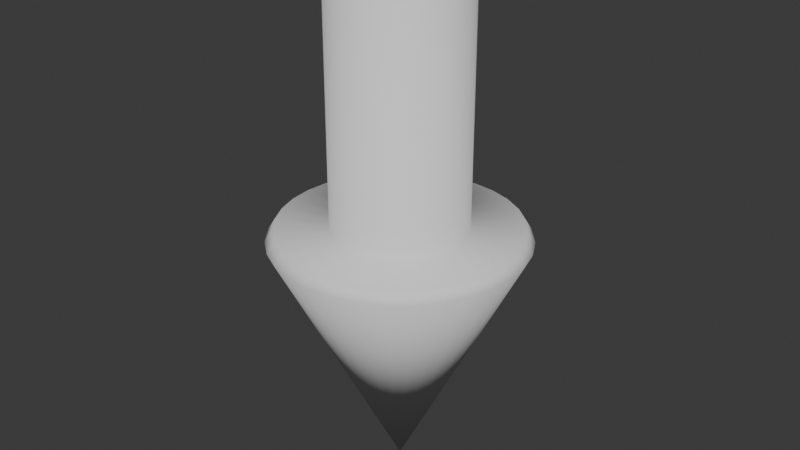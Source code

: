 # Source: cursor.blend  (saved by Blender 4.1.24; exported with 4.5.12 LTS)
import bpy
from mathutils import Matrix  # noqa: F401  (used for matrix-valued properties, if any)

bpy.ops.wm.read_factory_settings(use_empty=True)
scene = bpy.context.scene
scene.name = 'Scene'

# ---- collections
col_collection = bpy.data.collections.new('Collection'); scene.collection.children.link(col_collection)

# ---- world
world_world = bpy.data.worlds.new('World'); scene.world = world_world
world_world.use_nodes = True; world_world.node_tree.nodes.clear()
_N = world_world.node_tree.nodes; _L = world_world.node_tree.links
n0 = _N.new('ShaderNodeOutputWorld'); n0.name = 'World Output'; n0.location = (300, 300)
n1 = _N.new('ShaderNodeBackground'); n1.name = 'Background'; n1.location = (10, 300)
n1.inputs[0].default_value = (0.05088, 0.05088, 0.05088, 1.0)
_L.new(n1.outputs[0], n0.inputs[0])
n0.is_active_output = True
world_world.color = (0.05088, 0.05088, 0.05088)
world_world.use_sun_shadow = False
world_world.sun_shadow_jitter_overblur = 0.0

# ---- meshes
me_cylinder = bpy.data.meshes.new('Cylinder')
me_cylinder.from_pydata([(2.935e-09, 0.0, 0.0), (1.513e-09, 0.125, 0.5), (0.02439, 0.1226, 0.5), (0.04784, 0.1155, 0.5), (0.06945, 0.1039, 0.5), (0.08839, 0.08839, 0.5), (0.1039, 0.06945, 0.5), (0.1155, 0.04784, 0.5), (0.1226, 0.02439, 0.5), (0.125, 1.863e-09, 0.5), (0.1226, -0.02439, 0.5), (0.1155, -0.04784, 0.5), (0.1039, -0.06945, 0.5), (0.08839, -0.08839, 0.5), (0.06945, -0.1039, 0.5), (0.04784, -0.1155, 0.5), (0.02439, -0.1226, 0.5), (1.513e-09, -0.125, 0.5), (-0.02439, -0.1226, 0.5), (-0.04784, -0.1155, 0.5), (-0.06945, -0.1039, 0.5), (-0.08839, -0.08839, 0.5), (-0.1039, -0.06945, 0.5), (-0.1155, -0.04784, 0.5), (-0.1226, -0.02439, 0.5), (-0.125, 1.863e-09, 0.5), (-0.1226, 0.02439, 0.5), (-0.1155, 0.04784, 0.5), (-0.1039, 0.06945, 0.5), (-0.08839, 0.08839, 0.5), (-0.06945, 0.1039, 0.5), (-0.04784, 0.1155, 0.5), (-0.02439, 0.1226, 0.5), (1.314e-10, 0.2388, 0.4776), (3.041e-10, 0.2249, 0.5), (0.04387, 0.2206, 0.5), (0.04659, 0.2342, 0.4776), (0.08606, 0.2078, 0.5), (0.09139, 0.2206, 0.4776), (0.1249, 0.187, 0.5), (0.1327, 0.1986, 0.4776), (0.159, 0.159, 0.5), (0.1689, 0.1689, 0.4776), (0.187, 0.1249, 0.5), (0.1986, 0.1327, 0.4776), (0.2078, 0.08606, 0.5), (0.2206, 0.09139, 0.4776), (0.2206, 0.04387, 0.5), (0.2342, 0.04659, 0.4776), (0.2249, 3.743e-10, 0.5), (0.2388, 0.0, 0.4776), (0.2206, -0.04387, 0.5), (0.2342, -0.04659, 0.4776), (0.2078, -0.08606, 0.5), (0.2206, -0.09139, 0.4776), (0.187, -0.1249, 0.5), (0.1986, -0.1327, 0.4776), (0.159, -0.159, 0.5), (0.1689, -0.1689, 0.4776), (0.1249, -0.187, 0.5), (0.1327, -0.1986, 0.4776), (0.08606, -0.2078, 0.5), (0.09139, -0.2206, 0.4776), (0.04387, -0.2206, 0.5), (0.04659, -0.2342, 0.4776), (3.041e-10, -0.2249, 0.5), (1.314e-10, -0.2388, 0.4776), (-0.04387, -0.2206, 0.5), (-0.04659, -0.2342, 0.4776), (-0.08606, -0.2078, 0.5), (-0.09139, -0.2206, 0.4776), (-0.1249, -0.187, 0.5), (-0.1327, -0.1986, 0.4776), (-0.159, -0.159, 0.5), (-0.1689, -0.1689, 0.4776), (-0.187, -0.1249, 0.5), (-0.1986, -0.1327, 0.4776), (-0.2078, -0.08606, 0.5), (-0.2206, -0.09139, 0.4776), (-0.2206, -0.04387, 0.5), (-0.2342, -0.04659, 0.4776), (-0.2249, 3.743e-10, 0.5), (-0.2388, 0.0, 0.4776), (-0.2206, 0.04387, 0.5), (-0.2342, 0.04659, 0.4776), (-0.2078, 0.08606, 0.5), (-0.2206, 0.09139, 0.4776), (-0.187, 0.1249, 0.5), (-0.1986, 0.1327, 0.4776), (-0.159, 0.159, 0.5), (-0.1689, 0.1689, 0.4776), (-0.1249, 0.187, 0.5), (-0.1327, 0.1986, 0.4776), (-0.08606, 0.2078, 0.5), (-0.09139, 0.2206, 0.4776), (-0.04387, 0.2206, 0.5), (-0.04659, 0.2342, 0.4776), (1.965e-08, 0.125, 0.975), (2.072e-08, 0.09988, 1.0), (0.01949, 0.09796, 1.0), (0.02439, 0.1226, 0.975), (0.03822, 0.09228, 1.0), (0.04784, 0.1155, 0.975), (0.05549, 0.08305, 1.0), (0.06945, 0.1039, 0.975), (0.07063, 0.07063, 1.0), (0.08839, 0.08839, 0.975), (0.08305, 0.05549, 1.0), (0.1039, 0.06945, 0.975), (0.09228, 0.03822, 1.0), (0.1155, 0.04784, 0.975), (0.09796, 0.01949, 1.0), (0.1226, 0.02439, 0.975), (0.09988, 1.63e-09, 1.0), (0.125, 1.863e-09, 0.975), (0.09796, -0.01949, 1.0), (0.1226, -0.02439, 0.975), (0.09228, -0.03822, 1.0), (0.1155, -0.04784, 0.975), (0.08305, -0.05549, 1.0), (0.1039, -0.06945, 0.975), (0.07063, -0.07063, 1.0), (0.08839, -0.08839, 0.975), (0.05549, -0.08305, 1.0), (0.06945, -0.1039, 0.975), (0.03822, -0.09228, 1.0), (0.04784, -0.1155, 0.975), (0.01949, -0.09796, 1.0), (0.02439, -0.1226, 0.975), (2.072e-08, -0.09988, 1.0), (1.965e-08, -0.125, 0.975), (-0.01949, -0.09796, 1.0), (-0.02439, -0.1226, 0.975), (-0.03822, -0.09228, 1.0), (-0.04784, -0.1155, 0.975), (-0.05549, -0.08305, 1.0), (-0.06945, -0.1039, 0.975), (-0.07063, -0.07063, 1.0), (-0.08839, -0.08839, 0.975), (-0.08305, -0.05549, 1.0), (-0.1039, -0.06945, 0.975), (-0.09228, -0.03822, 1.0), (-0.1155, -0.04784, 0.975), (-0.09796, -0.01949, 1.0), (-0.1226, -0.02439, 0.975), (-0.09988, 1.863e-09, 1.0), (-0.125, 1.863e-09, 0.975), (-0.09796, 0.01949, 1.0), (-0.1226, 0.02439, 0.975), (-0.09228, 0.03822, 1.0), (-0.1155, 0.04784, 0.975), (-0.08305, 0.05549, 1.0), (-0.1039, 0.06945, 0.975), (-0.07063, 0.07063, 1.0), (-0.08839, 0.08839, 0.975), (-0.05549, 0.08305, 1.0), (-0.06945, 0.1039, 0.975), (-0.03822, 0.09228, 1.0), (-0.04784, 0.1155, 0.975), (-0.01949, 0.09796, 1.0), (-0.02439, 0.1226, 0.975)], [], [(34, 95, 32, 1), (39, 37, 3, 4), (41, 39, 4, 5), (43, 41, 5, 6), (45, 43, 6, 7), (47, 45, 7, 8), (49, 47, 8, 9), (51, 49, 9, 10), (53, 51, 10, 11), (55, 53, 11, 12), (57, 55, 12, 13), (59, 57, 13, 14), (61, 59, 14, 15), (63, 61, 15, 16), (65, 63, 16, 17), (67, 65, 17, 18), (69, 67, 18, 19), (71, 69, 19, 20), (73, 71, 20, 21), (75, 73, 21, 22), (77, 75, 22, 23), (79, 77, 23, 24), (81, 79, 24, 25), (83, 81, 25, 26), (85, 83, 26, 27), (87, 85, 27, 28), (89, 87, 28, 29), (91, 89, 29, 30), (93, 91, 30, 31), (95, 93, 31, 32), (0, 62, 64), (2, 1, 97, 100), (37, 35, 2, 3), (12, 11, 118, 120), (0, 36, 38), (0, 90, 92), (0, 64, 66), (0, 38, 40), (0, 92, 94), (0, 66, 68), (0, 40, 42), (0, 94, 96), (0, 68, 70), (0, 42, 44), (0, 96, 33), (0, 70, 72), (0, 44, 46), (0, 72, 74), (0, 46, 48), (0, 74, 76), (0, 48, 50), (0, 76, 78), (0, 50, 52), (0, 78, 80), (0, 52, 54), (0, 80, 82), (0, 54, 56), (0, 82, 84), (0, 56, 58), (0, 84, 86), (0, 58, 60), (0, 86, 88), (0, 60, 62), (0, 33, 36), (0, 88, 90), (1, 32, 160, 97), (26, 25, 146, 148), (13, 12, 120, 122), (27, 26, 148, 150), (14, 13, 122, 124), (28, 27, 150, 152), (15, 14, 124, 126), (29, 28, 152, 154), (16, 15, 126, 128), (99, 98, 159, 157, 155, 153, 151, 149, 147, 145, 143, 141, 139, 137, 135, 133, 131, 129, 127, 125, 123, 121, 119, 117, 115, 113, 111, 109, 107, 105, 103, 101), (30, 29, 154, 156), (17, 16, 128, 130), (4, 3, 102, 104), (31, 30, 156, 158), (18, 17, 130, 132), (5, 4, 104, 106), (32, 31, 158, 160), (19, 18, 132, 134), (6, 5, 106, 108), (20, 19, 134, 136), (7, 6, 108, 110), (3, 2, 100, 102), (21, 20, 136, 138), (8, 7, 110, 112), (22, 21, 138, 140), (9, 8, 112, 114), (23, 22, 140, 142), (10, 9, 114, 116), (24, 23, 142, 144), (11, 10, 116, 118), (25, 24, 144, 146), (36, 33, 34, 35), (38, 36, 35, 37), (40, 38, 37, 39), (42, 40, 39, 41), (44, 42, 41, 43), (46, 44, 43, 45), (48, 46, 45, 47), (50, 48, 47, 49), (52, 50, 49, 51), (54, 52, 51, 53), (56, 54, 53, 55), (58, 56, 55, 57), (60, 58, 57, 59), (62, 60, 59, 61), (64, 62, 61, 63), (66, 64, 63, 65), (68, 66, 65, 67), (70, 68, 67, 69), (72, 70, 69, 71), (74, 72, 71, 73), (76, 74, 73, 75), (78, 76, 75, 77), (80, 78, 77, 79), (82, 80, 79, 81), (84, 82, 81, 83), (86, 84, 83, 85), (88, 86, 85, 87), (90, 88, 87, 89), (92, 90, 89, 91), (94, 92, 91, 93), (96, 94, 93, 95), (33, 96, 95, 34), (100, 97, 98, 99), (102, 100, 99, 101), (104, 102, 101, 103), (106, 104, 103, 105), (108, 106, 105, 107), (110, 108, 107, 109), (112, 110, 109, 111), (114, 112, 111, 113), (116, 114, 113, 115), (118, 116, 115, 117), (120, 118, 117, 119), (122, 120, 119, 121), (124, 122, 121, 123), (126, 124, 123, 125), (128, 126, 125, 127), (130, 128, 127, 129), (132, 130, 129, 131), (134, 132, 131, 133), (136, 134, 133, 135), (138, 136, 135, 137), (140, 138, 137, 139), (142, 140, 139, 141), (144, 142, 141, 143), (146, 144, 143, 145), (148, 146, 145, 147), (150, 148, 147, 149), (152, 150, 149, 151), (154, 152, 151, 153), (156, 154, 153, 155), (158, 156, 155, 157), (160, 158, 157, 159), (97, 160, 159, 98), (35, 34, 1, 2)])
me_cylinder.polygons.foreach_set('use_smooth', [True] * 161)
_uv = me_cylinder.uv_layers.new(name='UVMap')
_uv.uv.foreach_set('vector', [0.0, 1.0, 0.03125, 1.0, 0.03125, 1.0, 0.0, 1.0, 0.9062, 1.0, 0.9375, 1.0, 0.9375, 1.0, 0.9062, 1.0, 0.875, 1.0, 0.9062, 1.0, 0.9062, 1.0, 0.875, 1.0, 0.8438, 1.0, 0.875, 1.0, 0.875, 1.0, 0.8438, 1.0, 0.8125, 1.0, 0.8438, 1.0, 0.8438, 1.0, 0.8125, 1.0, 0.7812, 1.0, 0.8125, 1.0, 0.8125, 1.0, 0.7812, 1.0, 0.75, 1.0, 0.7812, 1.0, 0.7812, 1.0, 0.75, 1.0, 0.7188, 1.0, 0.75, 1.0, 0.75, 1.0, 0.7188, 1.0, 0.6875, 1.0, 0.7188, 1.0, 0.7188, 1.0, 0.6875, 1.0, 0.6562, 1.0, 0.6875, 1.0, 0.6875, 1.0, 0.6562, 1.0, 0.625, 1.0, 0.6562, 1.0, 0.6562, 1.0, 0.625, 1.0, 0.5938, 1.0, 0.625, 1.0, 0.625, 1.0, 0.5938, 1.0, 0.5625, 1.0, 0.5938, 1.0, 0.5938, 1.0, 0.5625, 1.0, 0.5312, 1.0, 0.5625, 1.0, 0.5625, 1.0, 0.5312, 1.0, 0.5, 1.0, 0.5312, 1.0, 0.5312, 1.0, 0.5, 1.0, 0.4688, 1.0, 0.5, 1.0, 0.5, 1.0, 0.4688, 1.0, 0.4375, 1.0, 0.4688, 1.0, 0.4688, 1.0, 0.4375, 1.0, 0.4062, 1.0, 0.4375, 1.0, 0.4375, 1.0, 0.4062, 1.0, 0.375, 1.0, 0.4063, 1.0, 0.4062, 1.0, 0.375, 1.0, 0.3438, 1.0, 0.375, 1.0, 0.375, 1.0, 0.3438, 1.0, 0.3125, 1.0, 0.3438, 1.0, 0.3438, 1.0, 0.3125, 1.0, 0.2812, 1.0, 0.3125, 1.0, 0.3125, 1.0, 0.2812, 1.0, 0.25, 1.0, 0.2812, 1.0, 0.2812, 1.0, 0.25, 1.0, 0.2188, 1.0, 0.25, 1.0, 0.25, 1.0, 0.2188, 1.0, 0.1875, 1.0, 0.2188, 1.0, 0.2188, 1.0, 0.1875, 1.0, 0.1562, 1.0, 0.1875, 1.0, 0.1875, 1.0, 0.1562, 1.0, 0.125, 1.0, 0.1562, 1.0, 0.1562, 1.0, 0.125, 1.0, 0.09375, 1.0, 0.125, 1.0, 0.125, 1.0, 0.09375, 1.0, 0.0625, 1.0, 0.09375, 1.0, 0.09375, 1.0, 0.0625, 1.0, 0.03125, 1.0, 0.0625, 1.0, 0.0625, 1.0, 0.03125, 1.0, 0.5625, 0.5, 0.5625, 0.9776, 0.5326, 0.9776, 0.9688, 1.0, 1.0, 1.0, 1.0, 1.0, 0.9688, 1.0, 0.9375, 1.0, 0.9688, 1.0, 0.9688, 1.0, 0.9375, 1.0, 0.6562, 1.0, 0.6875, 1.0, 0.6875, 1.0, 0.6562, 1.0, 0.9688, 0.5, 0.9688, 0.9776, 0.9389, 0.9776, 0.125, 0.5, 0.125, 0.9776, 0.09515, 0.9776, 0.5312, 0.5, 0.5312, 0.9776, 0.5014, 0.9776, 0.9375, 0.5, 0.9375, 0.9776, 0.9076, 0.9776, 0.09375, 0.5, 0.09375, 0.9776, 0.0639, 0.9776, 0.5, 0.5, 0.5, 0.9776, 0.4701, 0.9776, 0.9062, 0.5, 0.9062, 0.9776, 0.8764, 0.9776, 0.0625, 0.5, 0.0625, 0.9776, 0.03265, 0.9776, 0.4688, 0.5, 0.4688, 0.9776, 0.4389, 0.9776, 0.875, 0.5, 0.875, 0.9776, 0.8451, 0.9776, 0.03125, 0.5, 0.03125, 0.9776, 0.001399, 0.9776, 0.4375, 0.5, 0.4375, 0.9776, 0.4076, 0.9776, 0.8438, 0.5, 0.8438, 0.9776, 0.8139, 0.9776, 0.4062, 0.5, 0.4062, 0.9776, 0.3764, 0.9776, 0.8125, 0.5, 0.8125, 0.9776, 0.7826, 0.9776, 0.375, 0.5, 0.375, 0.9776, 0.3451, 0.9776, 0.7812, 0.5, 0.7812, 0.9776, 0.7514, 0.9776, 0.3438, 0.5, 0.3438, 0.9776, 0.3139, 0.9776, 0.75, 0.5, 0.75, 0.9776, 0.7201, 0.9776, 0.3125, 0.5, 0.3125, 0.9776, 0.2826, 0.9776, 0.7188, 0.5, 0.7188, 0.9776, 0.6889, 0.9776, 0.2812, 0.5, 0.2812, 0.9776, 0.2514, 0.9776, 0.6875, 0.5, 0.6875, 0.9776, 0.6576, 0.9776, 0.25, 0.5, 0.25, 0.9776, 0.2201, 0.9776, 0.6562, 0.5, 0.6562, 0.9776, 0.6264, 0.9776, 0.2188, 0.5, 0.2188, 0.9776, 0.1889, 0.9776, 0.625, 0.5, 0.625, 0.9776, 0.5951, 0.9776, 0.1875, 0.5, 0.1875, 0.9776, 0.1576, 0.9776, 0.5938, 0.5, 0.5938, 0.9776, 0.5639, 0.9776, 1.0, 0.5, 1.0, 0.9776, 0.9701, 0.9776, 0.1562, 0.5, 0.1562, 0.9776, 0.1264, 0.9776, 0.0, 1.0, 0.03125, 1.0, 0.03125, 1.0, 0.0, 1.0, 0.2188, 1.0, 0.25, 1.0, 0.25, 1.0, 0.2188, 1.0, 0.625, 1.0, 0.6562, 1.0, 0.6562, 1.0, 0.625, 1.0, 0.1875, 1.0, 0.2188, 1.0, 0.2188, 1.0, 0.1875, 1.0, 0.5938, 1.0, 0.625, 1.0, 0.625, 1.0, 0.5938, 1.0, 0.1562, 1.0, 0.1875, 1.0, 0.1875, 1.0, 0.1562, 1.0, 0.5625, 1.0, 0.5938, 1.0, 0.5938, 1.0, 0.5625, 1.0, 0.125, 1.0, 0.1562, 1.0, 0.1562, 1.0, 0.125, 1.0, 0.5312, 1.0, 0.5625, 1.0, 0.5625, 1.0, 0.5312, 1.0, 0.2874, 0.4381, 0.25, 0.4418, 0.2126, 0.4381, 0.1766, 0.4272, 0.1435, 0.4094, 0.1144, 0.3856, 0.09055, 0.3565, 0.07283, 0.3234, 0.06192, 0.2874, 0.05823, 0.25, 0.06192, 0.2126, 0.07283, 0.1766, 0.09055, 0.1435, 0.1144, 0.1144, 0.1435, 0.09055, 0.1766, 0.07283, 0.2126, 0.06192, 0.25, 0.05823, 0.2874, 0.06192, 0.3234, 0.07283, 0.3565, 0.09055, 0.3856, 0.1144, 0.4094, 0.1435, 0.4272, 0.1766, 0.4381, 0.2126, 0.4418, 0.25, 0.4381, 0.2874, 0.4272, 0.3234, 0.4094, 0.3565, 0.3856, 0.3856, 0.3565, 0.4094, 0.3234, 0.4272, 0.09375, 1.0, 0.125, 1.0, 0.125, 1.0, 0.09375, 1.0, 0.5, 1.0, 0.5312, 1.0, 0.5312, 1.0, 0.5, 1.0, 0.9062, 1.0, 0.9375, 1.0, 0.9375, 1.0, 0.9062, 1.0, 0.0625, 1.0, 0.09375, 1.0, 0.09375, 1.0, 0.0625, 1.0, 0.4688, 1.0, 0.5, 1.0, 0.5, 1.0, 0.4688, 1.0, 0.875, 1.0, 0.9062, 1.0, 0.9062, 1.0, 0.875, 1.0, 0.03125, 1.0, 0.0625, 1.0, 0.0625, 1.0, 0.03125, 1.0, 0.4375, 1.0, 0.4688, 1.0, 0.4688, 1.0, 0.4375, 1.0, 0.8438, 1.0, 0.875, 1.0, 0.875, 1.0, 0.8438, 1.0, 0.4062, 1.0, 0.4375, 1.0, 0.4375, 1.0, 0.4062, 1.0, 0.8125, 1.0, 0.8438, 1.0, 0.8438, 1.0, 0.8125, 1.0, 0.9375, 1.0, 0.9688, 1.0, 0.9688, 1.0, 0.9375, 1.0, 0.375, 1.0, 0.4062, 1.0, 0.4062, 1.0, 0.375, 1.0, 0.7812, 1.0, 0.8125, 1.0, 0.8125, 1.0, 0.7812, 1.0, 0.3438, 1.0, 0.375, 1.0, 0.375, 1.0, 0.3438, 1.0, 0.75, 1.0, 0.7812, 1.0, 0.7812, 1.0, 0.75, 1.0, 0.3125, 1.0, 0.3438, 1.0, 0.3438, 1.0, 0.3125, 1.0, 0.7188, 1.0, 0.75, 1.0, 0.75, 1.0, 0.7188, 1.0, 0.2812, 1.0, 0.3125, 1.0, 0.3125, 1.0, 0.2812, 1.0, 0.6875, 1.0, 0.7188, 1.0, 0.7188, 1.0, 0.6875, 1.0, 0.25, 1.0, 0.2812, 1.0, 0.2812, 1.0, 0.25, 1.0, 0.9701, 0.9776, 1.0, 0.9776, 1.0, 1.0, 0.9688, 1.0, 0.9389, 0.9776, 0.9688, 0.9776, 0.9688, 1.0, 0.9375, 1.0, 0.9076, 0.9776, 0.9375, 0.9776, 0.9375, 1.0, 0.9062, 1.0, 0.8764, 0.9776, 0.9062, 0.9776, 0.9062, 1.0, 0.875, 1.0, 0.8451, 0.9776, 0.875, 0.9776, 0.875, 1.0, 0.8438, 1.0, 0.8139, 0.9776, 0.8438, 0.9776, 0.8438, 1.0, 0.8125, 1.0, 0.7826, 0.9776, 0.8125, 0.9776, 0.8125, 1.0, 0.7812, 1.0, 0.7514, 0.9776, 0.7812, 0.9776, 0.7812, 1.0, 0.75, 1.0, 0.7201, 0.9776, 0.75, 0.9776, 0.75, 1.0, 0.7188, 1.0, 0.6889, 0.9776, 0.7188, 0.9776, 0.7188, 1.0, 0.6875, 1.0, 0.6576, 0.9776, 0.6875, 0.9776, 0.6875, 1.0, 0.6562, 1.0, 0.6264, 0.9776, 0.6562, 0.9776, 0.6562, 1.0, 0.625, 1.0, 0.5951, 0.9776, 0.625, 0.9776, 0.625, 1.0, 0.5938, 1.0, 0.5639, 0.9776, 0.5938, 0.9776, 0.5938, 1.0, 0.5625, 1.0, 0.5326, 0.9776, 0.5625, 0.9776, 0.5625, 1.0, 0.5312, 1.0, 0.5014, 0.9776, 0.5312, 0.9776, 0.5312, 1.0, 0.5, 1.0, 0.4701, 0.9776, 0.5, 0.9776, 0.5, 1.0, 0.4688, 1.0, 0.4389, 0.9776, 0.4688, 0.9776, 0.4688, 1.0, 0.4375, 1.0, 0.4076, 0.9776, 0.4375, 0.9776, 0.4375, 1.0, 0.4062, 1.0, 0.3764, 0.9776, 0.4062, 0.9776, 0.4063, 1.0, 0.375, 1.0, 0.3451, 0.9776, 0.375, 0.9776, 0.375, 1.0, 0.3438, 1.0, 0.3139, 0.9776, 0.3438, 0.9776, 0.3438, 1.0, 0.3125, 1.0, 0.2826, 0.9776, 0.3125, 0.9776, 0.3125, 1.0, 0.2812, 1.0, 0.2514, 0.9776, 0.2812, 0.9776, 0.2812, 1.0, 0.25, 1.0, 0.2201, 0.9776, 0.25, 0.9776, 0.25, 1.0, 0.2188, 1.0, 0.1889, 0.9776, 0.2188, 0.9776, 0.2188, 1.0, 0.1875, 1.0, 0.1576, 0.9776, 0.1875, 0.9776, 0.1875, 1.0, 0.1562, 1.0, 0.1264, 0.9776, 0.1562, 0.9776, 0.1562, 1.0, 0.125, 1.0, 0.09515, 0.9776, 0.125, 0.9776, 0.125, 1.0, 0.09375, 1.0, 0.0639, 0.9776, 0.09375, 0.9776, 0.09375, 1.0, 0.0625, 1.0, 0.03265, 0.9776, 0.0625, 0.9776, 0.0625, 1.0, 0.03125, 1.0, 0.001399, 0.9776, 0.03125, 0.9776, 0.03125, 1.0, 0.0, 1.0, 0.2968, 0.4854, 0.25, 0.49, 0.25, 0.4418, 0.2874, 0.4381, 0.3418, 0.4717, 0.2968, 0.4854, 0.2874, 0.4381, 0.3234, 0.4272, 0.3833, 0.4496, 0.3418, 0.4717, 0.3234, 0.4272, 0.3565, 0.4094, 0.4197, 0.4197, 0.3833, 0.4496, 0.3565, 0.4094, 0.3856, 0.3856, 0.4496, 0.3833, 0.4197, 0.4197, 0.3856, 0.3856, 0.4094, 0.3565, 0.4717, 0.3418, 0.4496, 0.3833, 0.4094, 0.3565, 0.4272, 0.3234, 0.4854, 0.2968, 0.4717, 0.3418, 0.4272, 0.3234, 0.4381, 0.2874, 0.49, 0.25, 0.4854, 0.2968, 0.4381, 0.2874, 0.4418, 0.25, 0.4854, 0.2032, 0.49, 0.25, 0.4418, 0.25, 0.4381, 0.2126, 0.4717, 0.1582, 0.4854, 0.2032, 0.4381, 0.2126, 0.4272, 0.1766, 0.4496, 0.1167, 0.4717, 0.1582, 0.4272, 0.1766, 0.4094, 0.1435, 0.4197, 0.08029, 0.4496, 0.1167, 0.4094, 0.1435, 0.3856, 0.1144, 0.3833, 0.05045, 0.4197, 0.08029, 0.3856, 0.1144, 0.3565, 0.09055, 0.3418, 0.02827, 0.3833, 0.05045, 0.3565, 0.09055, 0.3234, 0.07283, 0.2968, 0.01461, 0.3418, 0.02827, 0.3234, 0.07283, 0.2874, 0.06192, 0.25, 0.01, 0.2968, 0.01461, 0.2874, 0.06192, 0.25, 0.05823, 0.2032, 0.01461, 0.25, 0.01, 0.25, 0.05823, 0.2126, 0.06192, 0.1582, 0.02827, 0.2032, 0.01461, 0.2126, 0.06192, 0.1766, 0.07283, 0.1167, 0.05045, 0.1582, 0.02827, 0.1766, 0.07283, 0.1435, 0.09055, 0.08029, 0.08029, 0.1167, 0.05045, 0.1435, 0.09055, 0.1144, 0.1144, 0.05045, 0.1167, 0.08029, 0.08029, 0.1144, 0.1144, 0.09055, 0.1435, 0.02827, 0.1582, 0.05045, 0.1167, 0.09055, 0.1435, 0.07283, 0.1766, 0.01461, 0.2032, 0.02827, 0.1582, 0.07283, 0.1766, 0.06192, 0.2126, 0.01, 0.25, 0.01461, 0.2032, 0.06192, 0.2126, 0.05823, 0.25, 0.01461, 0.2968, 0.01, 0.25, 0.05823, 0.25, 0.06192, 0.2874, 0.02827, 0.3418, 0.01461, 0.2968, 0.06192, 0.2874, 0.07283, 0.3234, 0.05045, 0.3833, 0.02827, 0.3418, 0.07283, 0.3234, 0.09055, 0.3565, 0.08029, 0.4197, 0.05045, 0.3833, 0.09055, 0.3565, 0.1144, 0.3856, 0.1167, 0.4496, 0.08029, 0.4197, 0.1144, 0.3856, 0.1435, 0.4094, 0.1582, 0.4717, 0.1167, 0.4496, 0.1435, 0.4094, 0.1766, 0.4272, 0.2032, 0.4854, 0.1582, 0.4717, 0.1766, 0.4272, 0.2126, 0.4381, 0.25, 0.49, 0.2032, 0.4854, 0.2126, 0.4381, 0.25, 0.4418, 0.9688, 1.0, 1.0, 1.0, 1.0, 1.0, 0.9688, 1.0])
me_cylinder.update()

# ---- objects
ob_cursor = bpy.data.objects.new('Cursor', me_cylinder)

# ---- transforms, parenting, visibility, modifiers, constraints
ob_cursor.location = (0.0, 0.0, 0.0)

# ---- collection membership
col_collection.objects.link(ob_cursor)

# ---- scene / render settings (as saved in the file)
scene.frame_start = 1; scene.frame_end = 250; scene.frame_set(1)
scene.render.engine = 'BLENDER_EEVEE_NEXT'
scene.cycles.sampling_pattern = 'TABULATED_SOBOL'
scene.eevee.ray_tracing_options.trace_max_roughness = 0.0
bpy.context.view_layer.update()

# ---- added for rendering (the .blend has no active camera and no usable light): camera, sun
cam_auto = bpy.data.cameras.new('AutoCamera')
cam_auto.lens = 50.0
cam_auto.sensor_width = 36.0
cam_auto.clip_end = 1000.0
ob_auto_camera = bpy.data.objects.new('AutoCamera', cam_auto)
scene.collection.objects.link(ob_auto_camera)
ob_auto_camera.location = (1.11651, -1.33981, 1.39321)
ob_auto_camera.rotation_euler = (1.09748, -7.21219e-08, 0.694738)
scene.camera = ob_auto_camera
light_auto_sun = bpy.data.lights.new('AutoSun', 'SUN')
light_auto_sun.energy = 3.0
light_auto_sun.angle = 0.0523599
ob_auto_sun = bpy.data.objects.new('AutoSun', light_auto_sun)
scene.collection.objects.link(ob_auto_sun)
ob_auto_sun.rotation_euler = (0.872665, 0.174533, 0.523599)
bpy.context.view_layer.update()
